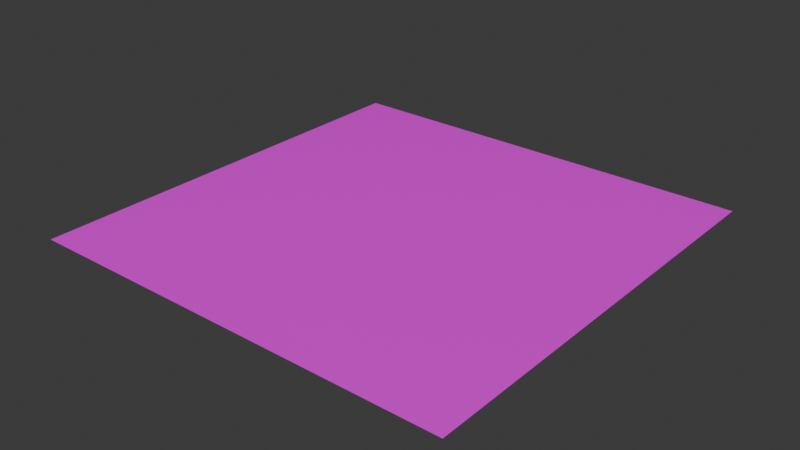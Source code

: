 # Source: Platform.blend  (saved by Blender 4.0.36; exported with 4.5.12 LTS)
import bpy
from mathutils import Matrix  # noqa: F401  (used for matrix-valued properties, if any)

bpy.ops.wm.read_factory_settings(use_empty=True)
scene = bpy.context.scene
scene.name = 'Scene'

# ---- collections
col_collection = bpy.data.collections.new('Collection'); scene.collection.children.link(col_collection)

# ---- images (referenced by path relative to the original .blend; pixels are not part of the script)
import os
ASSET_DIR = os.environ.get("B2B_ASSET_DIR", "")  # directory of the original .blend (textures are referenced by path, not embedded)
HERE = os.path.dirname(os.path.abspath(__file__))  # packed textures are extracted next to this script under _unpacked/

def load_image(name, relpath, width, height, colorspace="sRGB"):
    """Load a texture the original file referenced (path relative to the .blend, or extracted next to this script)."""
    p = next((c for c in (os.path.join(HERE, relpath), os.path.join(ASSET_DIR, relpath)) if relpath and os.path.exists(c)), "")
    if p:
        img = bpy.data.images.load(p, check_existing=True)
        img.name = name
    else:  # same state as the original file: an image datablock whose file is absent (Cycles renders it pink)
        img = bpy.data.images.new(name, width, height)
        img.source = "FILE"
        img.filepath = "//" + (relpath or name)
    img.colorspace_settings.name = colorspace
    return img
img_pizzaground_png = load_image('PizzaGround.png', 'textures/PizzaGround.png', 1024, 1024, 'sRGB')

# ---- materials (node trees are filled in below, after node groups)
mat_material = bpy.data.materials.new('Material')
mat_material.alpha_threshold = 0.0
mat_material.use_transparent_shadow = False
mat_material.roughness = 0.5
mat_material.line_color = (0.0, 0.0, 0.0, 1.0)

# ---- material node trees
mat_material.use_nodes = True; mat_material.node_tree.nodes.clear()
_N = mat_material.node_tree.nodes; _L = mat_material.node_tree.links
n0 = _N.new('ShaderNodeOutputMaterial'); n0.name = 'Material Output'; n0.location = (300, 300)
n1 = _N.new('ShaderNodeTexImage'); n1.name = 'Image Texture'; n1.location = (-340, 189)
n1.image = img_pizzaground_png
n2 = _N.new('ShaderNodeBsdfPrincipled'); n2.name = 'Principled BSDF'; n2.location = (76, 315)
n2.inputs[2].default_value = 0.0
n2.inputs[3].default_value = 1.45
_L.new(n2.outputs[0], n0.inputs[0])
_L.new(n1.outputs[0], n2.inputs[0])
n0.is_active_output = True

# ---- world
world_world = bpy.data.worlds.new('World'); scene.world = world_world
world_world.use_nodes = True; world_world.node_tree.nodes.clear()
_N = world_world.node_tree.nodes; _L = world_world.node_tree.links
n0 = _N.new('ShaderNodeOutputWorld'); n0.name = 'World Output'; n0.location = (300, 300)
n1 = _N.new('ShaderNodeBackground'); n1.name = 'Background'; n1.location = (10, 300)
n1.inputs[0].default_value = (0.05088, 0.05088, 0.05088, 1.0)
_L.new(n1.outputs[0], n0.inputs[0])
n0.is_active_output = True
world_world.color = (0.05088, 0.05088, 0.05088)
world_world.use_sun_shadow = False
world_world.sun_shadow_jitter_overblur = 0.0

# ---- meshes
me_plane = bpy.data.meshes.new('Plane')
me_plane.from_pydata([(-1.0, -1.0, 0.0), (1.0, -1.0, 0.0), (-1.0, 1.0, 0.0), (1.0, 1.0, 0.0)], [], [(0, 1, 3, 2)])
_uv = me_plane.uv_layers.new(name='UVMap')
_uv.uv.foreach_set('vector', [0.0, 0.0, 1.0, 0.0, 1.0, 1.0, 0.0, 1.0])
me_plane.materials.append(mat_material)
me_plane.update()

# ---- objects
ob_plane = bpy.data.objects.new('Plane', me_plane)

# ---- transforms, parenting, visibility, modifiers, constraints
ob_plane.location = (0.0, 0.0, 0.0)
ob_plane.scale = (50.0, 50.0, 1.0)

# ---- collection membership
col_collection.objects.link(ob_plane)

# ---- scene / render settings (as saved in the file)
scene.frame_start = 1; scene.frame_end = 250; scene.frame_set(1)
scene.render.engine = 'BLENDER_EEVEE_NEXT'
scene.cycles.sampling_pattern = 'TABULATED_SOBOL'
bpy.context.view_layer.update()

# ---- added for rendering (the .blend has no active camera and no usable light): camera, sun
cam_auto = bpy.data.cameras.new('AutoCamera')
cam_auto.lens = 50.0
cam_auto.sensor_width = 36.0
cam_auto.clip_end = 2296.35
ob_auto_camera = bpy.data.objects.new('AutoCamera', cam_auto)
scene.collection.objects.link(ob_auto_camera)
ob_auto_camera.location = (130.847, -157.016, 104.677)
ob_auto_camera.rotation_euler = (1.09748, -7.21219e-08, 0.694738)
scene.camera = ob_auto_camera
light_auto_sun = bpy.data.lights.new('AutoSun', 'SUN')
light_auto_sun.energy = 3.0
light_auto_sun.angle = 0.0523599
ob_auto_sun = bpy.data.objects.new('AutoSun', light_auto_sun)
scene.collection.objects.link(ob_auto_sun)
ob_auto_sun.rotation_euler = (0.872665, 0.174533, 0.523599)
bpy.context.view_layer.update()
